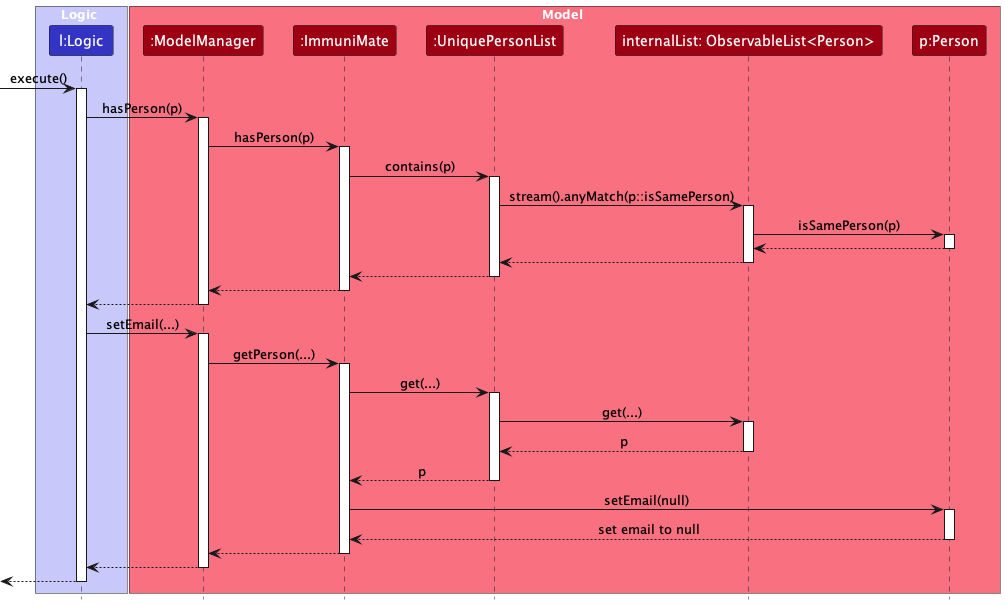

The diagram above was rendered by PlantUML. Its source (embedded in the PNG):
@startuml
!include style.puml
skinparam ArrowFontStyle plain
box Logic LOGIC_COLOR_T1
participant "l:Logic" as CreateCommand LOGIC_COLOR
end box

box Model MODEL_COLOR_T1
participant ":ModelManager" as ModelManager MODEL_COLOR
participant ":ImmuniMate" as ImmuniMate MODEL_COLOR
participant ":UniquePersonList" as UniquePersonList MODEL_COLOR
participant "internalList: ObservableList<Person>" as internalList MODEL_COLOR
participant "p:Person" as p MODEL_COLOR
end box

[-> CreateCommand : execute()
activate CreateCommand

CreateCommand -> ModelManager : hasPerson(p)
activate ModelManager

ModelManager -> ImmuniMate: hasPerson(p)
activate ImmuniMate

ImmuniMate -> UniquePersonList : contains(p)
activate UniquePersonList

UniquePersonList -> internalList : stream().anyMatch(p::isSamePerson)
activate internalList

internalList -> p : isSamePerson(p)
activate p

p --> internalList
deactivate p

internalList --> UniquePersonList
deactivate internalList

UniquePersonList --> ImmuniMate
deactivate UniquePersonList

ImmuniMate --> ModelManager
deactivate ImmuniMate

ModelManager --> CreateCommand
deactivate ModelManager

CreateCommand -> ModelManager : setEmail(...)
activate ModelManager

ModelManager -> ImmuniMate: getPerson(...)
activate ImmuniMate

ImmuniMate -> UniquePersonList : get(...)
activate UniquePersonList

UniquePersonList -> internalList : get(...)
activate internalList

internalList --> UniquePersonList : p
deactivate internalList

UniquePersonList --> ImmuniMate : p
deactivate UniquePersonList

ImmuniMate -> p : setEmail(null)
activate p
p --> ImmuniMate : set email to null
deactivate p

ImmuniMate --> ModelManager
deactivate ImmuniMate

ModelManager --> CreateCommand
deactivate ModelManager

[<--CreateCommand
deactivate CreateCommand

@enduml